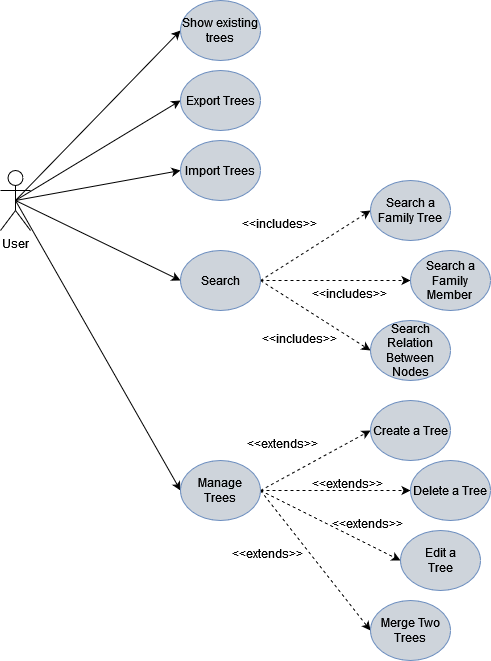

The diagram above was exported from draw.io. Its source (the exported page's mxGraphModel, read from the mxfile embedded in the PNG):
<mxGraphModel dx="1422" dy="752" grid="1" gridSize="10" guides="1" tooltips="1" connect="1" arrows="1" fold="1" page="1" pageScale="1" pageWidth="850" pageHeight="1100" math="0" shadow="0">
  <root>
    <mxCell id="0" />
    <mxCell id="1" parent="0" />
    <mxCell id="_SxZ1mMRZh8LVdbe7auQ-15" style="edgeStyle=none;rounded=0;orthogonalLoop=1;jettySize=auto;html=1;exitX=0.5;exitY=0.5;exitDx=0;exitDy=0;exitPerimeter=0;entryX=0;entryY=0.5;entryDx=0;entryDy=0;" parent="1" source="_SxZ1mMRZh8LVdbe7auQ-1" target="73vyF5vkc-NGcU3Nevvp-14" edge="1">
      <mxGeometry relative="1" as="geometry">
        <mxPoint x="320" y="320" as="targetPoint" />
      </mxGeometry>
    </mxCell>
    <mxCell id="_SxZ1mMRZh8LVdbe7auQ-16" style="edgeStyle=none;rounded=0;orthogonalLoop=1;jettySize=auto;html=1;exitX=0.5;exitY=0.5;exitDx=0;exitDy=0;exitPerimeter=0;entryX=0;entryY=0.5;entryDx=0;entryDy=0;" parent="1" source="_SxZ1mMRZh8LVdbe7auQ-1" target="73vyF5vkc-NGcU3Nevvp-12" edge="1">
      <mxGeometry relative="1" as="geometry">
        <mxPoint x="320" y="375" as="targetPoint" />
      </mxGeometry>
    </mxCell>
    <mxCell id="_SxZ1mMRZh8LVdbe7auQ-17" style="edgeStyle=none;rounded=0;orthogonalLoop=1;jettySize=auto;html=1;exitX=0.5;exitY=0.5;exitDx=0;exitDy=0;exitPerimeter=0;entryX=0;entryY=0.5;entryDx=0;entryDy=0;" parent="1" source="_SxZ1mMRZh8LVdbe7auQ-1" target="73vyF5vkc-NGcU3Nevvp-13" edge="1">
      <mxGeometry relative="1" as="geometry">
        <mxPoint x="320.0000000000009" y="475" as="targetPoint" />
      </mxGeometry>
    </mxCell>
    <mxCell id="_SxZ1mMRZh8LVdbe7auQ-23" style="edgeStyle=none;rounded=0;orthogonalLoop=1;jettySize=auto;html=1;exitX=0.5;exitY=0.5;exitDx=0;exitDy=0;exitPerimeter=0;entryX=0;entryY=0.5;entryDx=0;entryDy=0;" parent="1" source="_SxZ1mMRZh8LVdbe7auQ-1" target="73vyF5vkc-NGcU3Nevvp-19" edge="1">
      <mxGeometry relative="1" as="geometry">
        <mxPoint x="320.0000000000001" y="685" as="targetPoint" />
        <Array as="points" />
      </mxGeometry>
    </mxCell>
    <mxCell id="_SxZ1mMRZh8LVdbe7auQ-1" value="&lt;div&gt;User&lt;/div&gt;" style="shape=umlActor;verticalLabelPosition=bottom;verticalAlign=top;html=1;outlineConnect=0;" parent="1" vertex="1">
      <mxGeometry x="140" y="370" width="30" height="60" as="geometry" />
    </mxCell>
    <mxCell id="_SxZ1mMRZh8LVdbe7auQ-19" style="edgeStyle=none;rounded=0;orthogonalLoop=1;jettySize=auto;html=1;exitX=1;exitY=0.5;exitDx=0;exitDy=0;entryX=0;entryY=0.5;entryDx=0;entryDy=0;dashed=1;" parent="1" source="73vyF5vkc-NGcU3Nevvp-13" target="73vyF5vkc-NGcU3Nevvp-11" edge="1">
      <mxGeometry relative="1" as="geometry">
        <mxPoint x="510" y="400" as="targetPoint" />
        <mxPoint x="389.9999999999991" y="475" as="sourcePoint" />
      </mxGeometry>
    </mxCell>
    <mxCell id="_SxZ1mMRZh8LVdbe7auQ-20" style="edgeStyle=none;rounded=0;orthogonalLoop=1;jettySize=auto;html=1;exitX=1;exitY=0.5;exitDx=0;exitDy=0;entryX=0;entryY=0.5;entryDx=0;entryDy=0;dashed=1;" parent="1" source="73vyF5vkc-NGcU3Nevvp-13" target="73vyF5vkc-NGcU3Nevvp-10" edge="1">
      <mxGeometry relative="1" as="geometry">
        <mxPoint x="510" y="475" as="targetPoint" />
        <mxPoint x="389.9999999999991" y="475" as="sourcePoint" />
      </mxGeometry>
    </mxCell>
    <mxCell id="_SxZ1mMRZh8LVdbe7auQ-43" style="edgeStyle=none;rounded=0;orthogonalLoop=1;jettySize=auto;html=1;exitX=1;exitY=0.5;exitDx=0;exitDy=0;dashed=1;entryX=0;entryY=0.5;entryDx=0;entryDy=0;" parent="1" source="73vyF5vkc-NGcU3Nevvp-13" target="_SxZ1mMRZh8LVdbe7auQ-45" edge="1">
      <mxGeometry relative="1" as="geometry">
        <mxPoint x="490" y="550" as="targetPoint" />
        <mxPoint x="389.9999999999991" y="475" as="sourcePoint" />
      </mxGeometry>
    </mxCell>
    <mxCell id="_SxZ1mMRZh8LVdbe7auQ-14" style="edgeStyle=none;rounded=0;orthogonalLoop=1;jettySize=auto;html=1;entryX=0;entryY=0.5;entryDx=0;entryDy=0;" parent="1" target="73vyF5vkc-NGcU3Nevvp-15" edge="1">
      <mxGeometry relative="1" as="geometry">
        <mxPoint x="155" y="400" as="sourcePoint" />
        <mxPoint x="320" y="245" as="targetPoint" />
      </mxGeometry>
    </mxCell>
    <mxCell id="_SxZ1mMRZh8LVdbe7auQ-25" style="edgeStyle=none;rounded=0;orthogonalLoop=1;jettySize=auto;html=1;exitX=1;exitY=0.5;exitDx=0;exitDy=0;entryX=0;entryY=0.5;entryDx=0;entryDy=0;dashed=1;" parent="1" source="73vyF5vkc-NGcU3Nevvp-19" target="73vyF5vkc-NGcU3Nevvp-16" edge="1">
      <mxGeometry relative="1" as="geometry">
        <mxPoint x="510" y="625" as="targetPoint" />
        <mxPoint x="390" y="685" as="sourcePoint" />
      </mxGeometry>
    </mxCell>
    <mxCell id="_SxZ1mMRZh8LVdbe7auQ-31" style="edgeStyle=none;rounded=0;orthogonalLoop=1;jettySize=auto;html=1;dashed=1;entryX=0;entryY=0.5;entryDx=0;entryDy=0;exitX=1;exitY=0.5;exitDx=0;exitDy=0;" parent="1" source="73vyF5vkc-NGcU3Nevvp-19" target="73vyF5vkc-NGcU3Nevvp-17" edge="1">
      <mxGeometry relative="1" as="geometry">
        <Array as="points" />
        <mxPoint x="380" y="730" as="sourcePoint" />
        <mxPoint x="510.0356374836517" y="688.8721173381823" as="targetPoint" />
      </mxGeometry>
    </mxCell>
    <mxCell id="_SxZ1mMRZh8LVdbe7auQ-32" style="edgeStyle=none;rounded=0;orthogonalLoop=1;jettySize=auto;html=1;entryX=0;entryY=0.5;entryDx=0;entryDy=0;dashed=1;exitX=1;exitY=0.5;exitDx=0;exitDy=0;" parent="1" source="73vyF5vkc-NGcU3Nevvp-19" target="73vyF5vkc-NGcU3Nevvp-18" edge="1">
      <mxGeometry relative="1" as="geometry">
        <mxPoint x="380" y="730" as="sourcePoint" />
        <mxPoint x="510" y="755" as="targetPoint" />
      </mxGeometry>
    </mxCell>
    <mxCell id="_SxZ1mMRZh8LVdbe7auQ-46" style="edgeStyle=none;rounded=0;orthogonalLoop=1;jettySize=auto;html=1;exitX=1;exitY=0.5;exitDx=0;exitDy=0;dashed=1;entryX=0;entryY=0.5;entryDx=0;entryDy=0;" parent="1" source="73vyF5vkc-NGcU3Nevvp-19" target="_SxZ1mMRZh8LVdbe7auQ-47" edge="1">
      <mxGeometry relative="1" as="geometry">
        <mxPoint x="510" y="830" as="targetPoint" />
        <mxPoint x="390" y="685" as="sourcePoint" />
      </mxGeometry>
    </mxCell>
    <mxCell id="_SxZ1mMRZh8LVdbe7auQ-28" style="edgeStyle=none;rounded=0;orthogonalLoop=1;jettySize=auto;html=1;entryX=0;entryY=0.5;entryDx=0;entryDy=0;" parent="1" edge="1">
      <mxGeometry relative="1" as="geometry">
        <mxPoint x="510" y="625" as="sourcePoint" />
        <mxPoint x="510" y="625" as="targetPoint" />
      </mxGeometry>
    </mxCell>
    <mxCell id="_SxZ1mMRZh8LVdbe7auQ-36" value="&amp;lt;&amp;lt;extends&amp;gt;&amp;gt;" style="text;whiteSpace=wrap;html=1;" parent="1" vertex="1">
      <mxGeometry x="385" y="630" width="80" height="20" as="geometry" />
    </mxCell>
    <mxCell id="_SxZ1mMRZh8LVdbe7auQ-37" value="&amp;lt;&amp;lt;extends&amp;gt;&amp;gt;" style="text;whiteSpace=wrap;html=1;" parent="1" vertex="1">
      <mxGeometry x="450" y="670" width="80" height="20" as="geometry" />
    </mxCell>
    <mxCell id="_SxZ1mMRZh8LVdbe7auQ-38" value="&amp;lt;&amp;lt;extends&amp;gt;&amp;gt;" style="text;whiteSpace=wrap;html=1;" parent="1" vertex="1">
      <mxGeometry x="370" y="740" width="80" height="20" as="geometry" />
    </mxCell>
    <mxCell id="_SxZ1mMRZh8LVdbe7auQ-39" value="&amp;lt;&amp;lt;includes&amp;gt;&amp;gt;" style="text;whiteSpace=wrap;html=1;" parent="1" vertex="1">
      <mxGeometry x="380" y="410" width="80" height="20" as="geometry" />
    </mxCell>
    <mxCell id="_SxZ1mMRZh8LVdbe7auQ-41" style="edgeStyle=none;rounded=0;orthogonalLoop=1;jettySize=auto;html=1;exitX=0.5;exitY=1;exitDx=0;exitDy=0;" parent="1" source="_SxZ1mMRZh8LVdbe7auQ-39" target="_SxZ1mMRZh8LVdbe7auQ-39" edge="1">
      <mxGeometry relative="1" as="geometry" />
    </mxCell>
    <mxCell id="_SxZ1mMRZh8LVdbe7auQ-42" value="&amp;lt;&amp;lt;includes&amp;gt;&amp;gt;" style="text;whiteSpace=wrap;html=1;" parent="1" vertex="1">
      <mxGeometry x="450" y="480" width="80" height="20" as="geometry" />
    </mxCell>
    <mxCell id="_SxZ1mMRZh8LVdbe7auQ-44" value="&amp;lt;&amp;lt;includes&amp;gt;&amp;gt;" style="text;whiteSpace=wrap;html=1;" parent="1" vertex="1">
      <mxGeometry x="400" y="525" width="80" height="20" as="geometry" />
    </mxCell>
    <mxCell id="_SxZ1mMRZh8LVdbe7auQ-45" value="Search Relation Between Nodes" style="ellipse;whiteSpace=wrap;html=1;fillColor=#CED4DB;strokeColor=#6c8ebf;" parent="1" vertex="1">
      <mxGeometry x="510" y="520" width="80" height="60" as="geometry" />
    </mxCell>
    <mxCell id="_SxZ1mMRZh8LVdbe7auQ-47" value="Merge Two Trees" style="ellipse;whiteSpace=wrap;html=1;fillColor=#CED4DB;strokeColor=#6c8ebf;" parent="1" vertex="1">
      <mxGeometry x="510" y="800" width="80" height="60" as="geometry" />
    </mxCell>
    <mxCell id="73vyF5vkc-NGcU3Nevvp-10" value="&lt;div&gt;Search a Family Member&lt;br&gt;&lt;/div&gt;" style="ellipse;whiteSpace=wrap;html=1;fillColor=#CED4DB;strokeColor=#6c8ebf;" vertex="1" parent="1">
      <mxGeometry x="550" y="450" width="80" height="60" as="geometry" />
    </mxCell>
    <mxCell id="73vyF5vkc-NGcU3Nevvp-11" value="Search a Family Tree" style="ellipse;whiteSpace=wrap;html=1;fillColor=#CED4DB;strokeColor=#6c8ebf;" vertex="1" parent="1">
      <mxGeometry x="510" y="380" width="80" height="60" as="geometry" />
    </mxCell>
    <mxCell id="73vyF5vkc-NGcU3Nevvp-12" value="&lt;div&gt;Import Trees&lt;/div&gt;" style="ellipse;whiteSpace=wrap;html=1;fillColor=#CED4DB;strokeColor=#6c8ebf;" vertex="1" parent="1">
      <mxGeometry x="320" y="340" width="80" height="60" as="geometry" />
    </mxCell>
    <mxCell id="73vyF5vkc-NGcU3Nevvp-13" value="Search" style="ellipse;whiteSpace=wrap;html=1;fillColor=#CED4DB;strokeColor=#6c8ebf;" vertex="1" parent="1">
      <mxGeometry x="320" y="450" width="80" height="60" as="geometry" />
    </mxCell>
    <mxCell id="73vyF5vkc-NGcU3Nevvp-14" value="Export Trees" style="ellipse;whiteSpace=wrap;html=1;fillColor=#CED4DB;strokeColor=#6c8ebf;" vertex="1" parent="1">
      <mxGeometry x="320" y="270" width="80" height="60" as="geometry" />
    </mxCell>
    <mxCell id="73vyF5vkc-NGcU3Nevvp-15" value="&lt;div&gt;Show existing trees&lt;/div&gt;" style="ellipse;whiteSpace=wrap;html=1;fillColor=#CED4DB;strokeColor=#6c8ebf;" vertex="1" parent="1">
      <mxGeometry x="320" y="200" width="80" height="60" as="geometry" />
    </mxCell>
    <mxCell id="73vyF5vkc-NGcU3Nevvp-16" value="Create a Tree" style="ellipse;whiteSpace=wrap;html=1;fillColor=#CED4DB;strokeColor=#6c8ebf;" vertex="1" parent="1">
      <mxGeometry x="510" y="600" width="80" height="60" as="geometry" />
    </mxCell>
    <mxCell id="73vyF5vkc-NGcU3Nevvp-17" value="Delete a Tree" style="ellipse;whiteSpace=wrap;html=1;fillColor=#CED4DB;strokeColor=#6c8ebf;" vertex="1" parent="1">
      <mxGeometry x="550" y="660" width="80" height="60" as="geometry" />
    </mxCell>
    <mxCell id="73vyF5vkc-NGcU3Nevvp-18" value="&lt;div&gt;Edit a&lt;/div&gt;&lt;div&gt;Tree&lt;/div&gt;" style="ellipse;whiteSpace=wrap;html=1;fillColor=#CED4DB;strokeColor=#6c8ebf;" vertex="1" parent="1">
      <mxGeometry x="540" y="730" width="80" height="60" as="geometry" />
    </mxCell>
    <mxCell id="73vyF5vkc-NGcU3Nevvp-19" value="&lt;div&gt;Manage Trees&lt;/div&gt;" style="ellipse;whiteSpace=wrap;html=1;fillColor=#CED4DB;strokeColor=#6c8ebf;" vertex="1" parent="1">
      <mxGeometry x="320" y="660" width="80" height="60" as="geometry" />
    </mxCell>
    <mxCell id="73vyF5vkc-NGcU3Nevvp-23" value="&amp;lt;&amp;lt;extends&amp;gt;&amp;gt;" style="text;whiteSpace=wrap;html=1;" vertex="1" parent="1">
      <mxGeometry x="470" y="710" width="80" height="20" as="geometry" />
    </mxCell>
  </root>
</mxGraphModel>